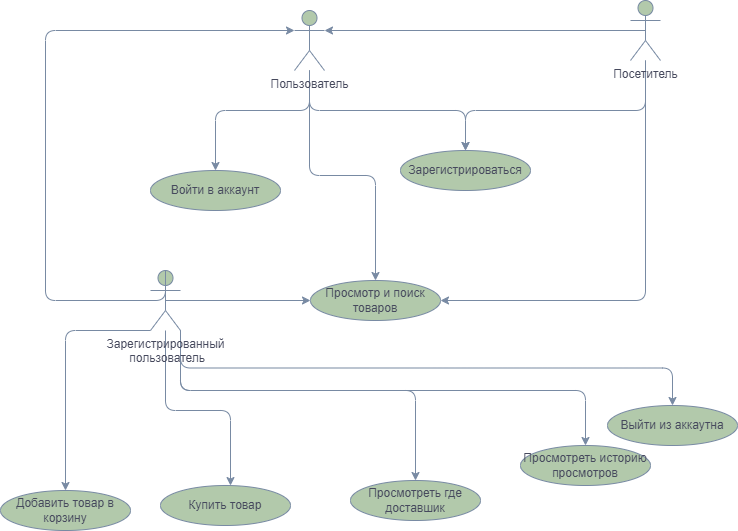

The diagram above was exported from draw.io. Its source (the exported page's mxGraphModel, read from the mxfile embedded in the PNG):
<mxGraphModel dx="1036" dy="501" grid="1" gridSize="10" guides="1" tooltips="1" connect="1" arrows="1" fold="1" page="1" pageScale="1" pageWidth="827" pageHeight="1169" background="#FFFFFF" math="0" shadow="0">
  <root>
    <mxCell id="0" />
    <mxCell id="1" parent="0" />
    <mxCell id="K6HCk1tsAgLE9_qAehCi-132" style="edgeStyle=orthogonalEdgeStyle;orthogonalLoop=1;jettySize=auto;html=1;strokeColor=#788AA3;fontColor=#46495D;fillColor=#B2C9AB;" parent="1" source="K6HCk1tsAgLE9_qAehCi-116" target="K6HCk1tsAgLE9_qAehCi-125" edge="1">
      <mxGeometry relative="1" as="geometry">
        <Array as="points">
          <mxPoint x="399" y="210" />
          <mxPoint x="305" y="210" />
        </Array>
      </mxGeometry>
    </mxCell>
    <mxCell id="K6HCk1tsAgLE9_qAehCi-133" style="edgeStyle=orthogonalEdgeStyle;orthogonalLoop=1;jettySize=auto;html=1;strokeColor=#788AA3;fontColor=#46495D;fillColor=#B2C9AB;" parent="1" source="K6HCk1tsAgLE9_qAehCi-116" target="K6HCk1tsAgLE9_qAehCi-126" edge="1">
      <mxGeometry relative="1" as="geometry">
        <Array as="points">
          <mxPoint x="399" y="210" />
          <mxPoint x="555" y="210" />
        </Array>
      </mxGeometry>
    </mxCell>
    <mxCell id="K6HCk1tsAgLE9_qAehCi-134" style="edgeStyle=orthogonalEdgeStyle;orthogonalLoop=1;jettySize=auto;html=1;strokeColor=#788AA3;fontColor=#46495D;fillColor=#B2C9AB;" parent="1" source="K6HCk1tsAgLE9_qAehCi-116" target="K6HCk1tsAgLE9_qAehCi-127" edge="1">
      <mxGeometry relative="1" as="geometry" />
    </mxCell>
    <mxCell id="K6HCk1tsAgLE9_qAehCi-116" value="&lt;div&gt;Пользователь&lt;/div&gt;&lt;div&gt;&lt;br&gt;&lt;/div&gt;" style="shape=umlActor;verticalLabelPosition=bottom;verticalAlign=top;html=1;outlineConnect=0;strokeColor=#788AA3;fontColor=#46495D;fillColor=#B2C9AB;" parent="1" vertex="1">
      <mxGeometry x="384" y="110" width="30" height="60" as="geometry" />
    </mxCell>
    <mxCell id="K6HCk1tsAgLE9_qAehCi-158" style="edgeStyle=orthogonalEdgeStyle;orthogonalLoop=1;jettySize=auto;html=1;exitX=0.5;exitY=0.5;exitDx=0;exitDy=0;exitPerimeter=0;entryX=0;entryY=0.5;entryDx=0;entryDy=0;strokeColor=#788AA3;fontColor=#46495D;fillColor=#B2C9AB;" parent="1" source="K6HCk1tsAgLE9_qAehCi-120" target="K6HCk1tsAgLE9_qAehCi-127" edge="1">
      <mxGeometry relative="1" as="geometry" />
    </mxCell>
    <mxCell id="K6HCk1tsAgLE9_qAehCi-160" style="edgeStyle=orthogonalEdgeStyle;orthogonalLoop=1;jettySize=auto;html=1;exitX=0;exitY=1;exitDx=0;exitDy=0;exitPerimeter=0;strokeColor=#788AA3;fontColor=#46495D;fillColor=#B2C9AB;" parent="1" source="K6HCk1tsAgLE9_qAehCi-120" target="K6HCk1tsAgLE9_qAehCi-139" edge="1">
      <mxGeometry relative="1" as="geometry">
        <Array as="points">
          <mxPoint x="155" y="430" />
        </Array>
      </mxGeometry>
    </mxCell>
    <mxCell id="K6HCk1tsAgLE9_qAehCi-164" style="edgeStyle=orthogonalEdgeStyle;orthogonalLoop=1;jettySize=auto;html=1;strokeColor=#788AA3;fontColor=#46495D;fillColor=#B2C9AB;" parent="1" source="K6HCk1tsAgLE9_qAehCi-120" target="K6HCk1tsAgLE9_qAehCi-145" edge="1">
      <mxGeometry relative="1" as="geometry">
        <Array as="points">
          <mxPoint x="255" y="510" />
          <mxPoint x="320" y="510" />
        </Array>
      </mxGeometry>
    </mxCell>
    <mxCell id="K6HCk1tsAgLE9_qAehCi-165" style="edgeStyle=orthogonalEdgeStyle;orthogonalLoop=1;jettySize=auto;html=1;exitX=1;exitY=1;exitDx=0;exitDy=0;exitPerimeter=0;strokeColor=#788AA3;fontColor=#46495D;fillColor=#B2C9AB;" parent="1" source="K6HCk1tsAgLE9_qAehCi-120" target="K6HCk1tsAgLE9_qAehCi-144" edge="1">
      <mxGeometry relative="1" as="geometry">
        <Array as="points">
          <mxPoint x="270" y="490" />
          <mxPoint x="505" y="490" />
        </Array>
      </mxGeometry>
    </mxCell>
    <mxCell id="K6HCk1tsAgLE9_qAehCi-166" style="edgeStyle=orthogonalEdgeStyle;orthogonalLoop=1;jettySize=auto;html=1;exitX=1;exitY=1;exitDx=0;exitDy=0;exitPerimeter=0;strokeColor=#788AA3;fontColor=#46495D;fillColor=#B2C9AB;" parent="1" source="K6HCk1tsAgLE9_qAehCi-120" target="K6HCk1tsAgLE9_qAehCi-143" edge="1">
      <mxGeometry relative="1" as="geometry">
        <Array as="points">
          <mxPoint x="270" y="490" />
          <mxPoint x="675" y="490" />
        </Array>
      </mxGeometry>
    </mxCell>
    <mxCell id="K6HCk1tsAgLE9_qAehCi-167" style="edgeStyle=orthogonalEdgeStyle;orthogonalLoop=1;jettySize=auto;html=1;exitX=1;exitY=1;exitDx=0;exitDy=0;exitPerimeter=0;strokeColor=#788AA3;fontColor=#46495D;fillColor=#B2C9AB;" parent="1" source="K6HCk1tsAgLE9_qAehCi-120" target="K6HCk1tsAgLE9_qAehCi-137" edge="1">
      <mxGeometry relative="1" as="geometry" />
    </mxCell>
    <mxCell id="K6HCk1tsAgLE9_qAehCi-120" value="&lt;div&gt;Зарегистрированный&lt;/div&gt;&lt;div&gt;&amp;nbsp;пользователь&lt;br&gt;&lt;/div&gt;&lt;div&gt;&lt;br&gt;&lt;/div&gt;" style="shape=umlActor;verticalLabelPosition=bottom;verticalAlign=top;html=1;outlineConnect=0;strokeColor=#788AA3;fontColor=#46495D;fillColor=#B2C9AB;" parent="1" vertex="1">
      <mxGeometry x="240" y="370" width="30" height="60" as="geometry" />
    </mxCell>
    <mxCell id="K6HCk1tsAgLE9_qAehCi-131" style="edgeStyle=orthogonalEdgeStyle;orthogonalLoop=1;jettySize=auto;html=1;strokeColor=#788AA3;fontColor=#46495D;fillColor=#B2C9AB;" parent="1" source="K6HCk1tsAgLE9_qAehCi-121" target="K6HCk1tsAgLE9_qAehCi-126" edge="1">
      <mxGeometry relative="1" as="geometry">
        <Array as="points">
          <mxPoint x="735" y="210" />
          <mxPoint x="555" y="210" />
        </Array>
      </mxGeometry>
    </mxCell>
    <mxCell id="K6HCk1tsAgLE9_qAehCi-135" style="edgeStyle=orthogonalEdgeStyle;orthogonalLoop=1;jettySize=auto;html=1;entryX=1;entryY=0.5;entryDx=0;entryDy=0;strokeColor=#788AA3;fontColor=#46495D;fillColor=#B2C9AB;" parent="1" source="K6HCk1tsAgLE9_qAehCi-121" target="K6HCk1tsAgLE9_qAehCi-127" edge="1">
      <mxGeometry relative="1" as="geometry">
        <Array as="points">
          <mxPoint x="735" y="400" />
        </Array>
      </mxGeometry>
    </mxCell>
    <mxCell id="K6HCk1tsAgLE9_qAehCi-121" value="&lt;div&gt;Посетитель&lt;/div&gt;" style="shape=umlActor;verticalLabelPosition=bottom;verticalAlign=top;html=1;outlineConnect=0;strokeColor=#788AA3;fontColor=#46495D;fillColor=#B2C9AB;" parent="1" vertex="1">
      <mxGeometry x="720" y="100" width="30" height="60" as="geometry" />
    </mxCell>
    <mxCell id="K6HCk1tsAgLE9_qAehCi-124" style="edgeStyle=orthogonalEdgeStyle;orthogonalLoop=1;jettySize=auto;html=1;entryX=0;entryY=0.3333333333333333;entryDx=0;entryDy=0;entryPerimeter=0;strokeColor=#788AA3;fontColor=#46495D;fillColor=#B2C9AB;exitX=0.5;exitY=0;exitDx=0;exitDy=0;exitPerimeter=0;" parent="1" source="K6HCk1tsAgLE9_qAehCi-120" target="K6HCk1tsAgLE9_qAehCi-116" edge="1">
      <mxGeometry relative="1" as="geometry">
        <Array as="points">
          <mxPoint x="255" y="400" />
          <mxPoint x="135" y="400" />
          <mxPoint x="135" y="130" />
        </Array>
      </mxGeometry>
    </mxCell>
    <mxCell id="K6HCk1tsAgLE9_qAehCi-125" value="Войти в аккаунт" style="ellipse;whiteSpace=wrap;html=1;strokeColor=#788AA3;fontColor=#46495D;fillColor=#B2C9AB;" parent="1" vertex="1">
      <mxGeometry x="240" y="270" width="130" height="40" as="geometry" />
    </mxCell>
    <mxCell id="K6HCk1tsAgLE9_qAehCi-126" value="Зарегистрироваться" style="ellipse;whiteSpace=wrap;html=1;strokeColor=#788AA3;fontColor=#46495D;fillColor=#B2C9AB;" parent="1" vertex="1">
      <mxGeometry x="490" y="250" width="130" height="40" as="geometry" />
    </mxCell>
    <mxCell id="K6HCk1tsAgLE9_qAehCi-127" value="Просмотр и поиск товаров" style="ellipse;whiteSpace=wrap;html=1;strokeColor=#788AA3;fontColor=#46495D;fillColor=#B2C9AB;" parent="1" vertex="1">
      <mxGeometry x="400" y="380" width="130" height="40" as="geometry" />
    </mxCell>
    <mxCell id="K6HCk1tsAgLE9_qAehCi-129" style="edgeStyle=orthogonalEdgeStyle;orthogonalLoop=1;jettySize=auto;html=1;exitX=0.5;exitY=0.5;exitDx=0;exitDy=0;exitPerimeter=0;entryX=1;entryY=0.3333333333333333;entryDx=0;entryDy=0;entryPerimeter=0;strokeColor=#788AA3;fontColor=#46495D;fillColor=#B2C9AB;" parent="1" source="K6HCk1tsAgLE9_qAehCi-121" target="K6HCk1tsAgLE9_qAehCi-116" edge="1">
      <mxGeometry relative="1" as="geometry" />
    </mxCell>
    <mxCell id="K6HCk1tsAgLE9_qAehCi-137" value="Выйти из аккаутна" style="ellipse;whiteSpace=wrap;html=1;strokeColor=#788AA3;fontColor=#46495D;fillColor=#B2C9AB;" parent="1" vertex="1">
      <mxGeometry x="697" y="505" width="130" height="40" as="geometry" />
    </mxCell>
    <mxCell id="K6HCk1tsAgLE9_qAehCi-139" value="Добавить товар в корзину" style="ellipse;whiteSpace=wrap;html=1;strokeColor=#788AA3;fontColor=#46495D;fillColor=#B2C9AB;" parent="1" vertex="1">
      <mxGeometry x="90" y="590" width="130" height="40" as="geometry" />
    </mxCell>
    <mxCell id="K6HCk1tsAgLE9_qAehCi-143" value="Просмотреть историю просмотров" style="ellipse;whiteSpace=wrap;html=1;strokeColor=#788AA3;fontColor=#46495D;fillColor=#B2C9AB;" parent="1" vertex="1">
      <mxGeometry x="610" y="545" width="130" height="40" as="geometry" />
    </mxCell>
    <mxCell id="K6HCk1tsAgLE9_qAehCi-144" value="&lt;div&gt;Просмотреть где доставшик&lt;/div&gt;" style="ellipse;whiteSpace=wrap;html=1;strokeColor=#788AA3;fontColor=#46495D;fillColor=#B2C9AB;" parent="1" vertex="1">
      <mxGeometry x="440" y="580" width="130" height="40" as="geometry" />
    </mxCell>
    <mxCell id="K6HCk1tsAgLE9_qAehCi-145" value="Купить товар" style="ellipse;whiteSpace=wrap;html=1;strokeColor=#788AA3;fontColor=#46495D;fillColor=#B2C9AB;" parent="1" vertex="1">
      <mxGeometry x="250" y="585" width="130" height="40" as="geometry" />
    </mxCell>
  </root>
</mxGraphModel>